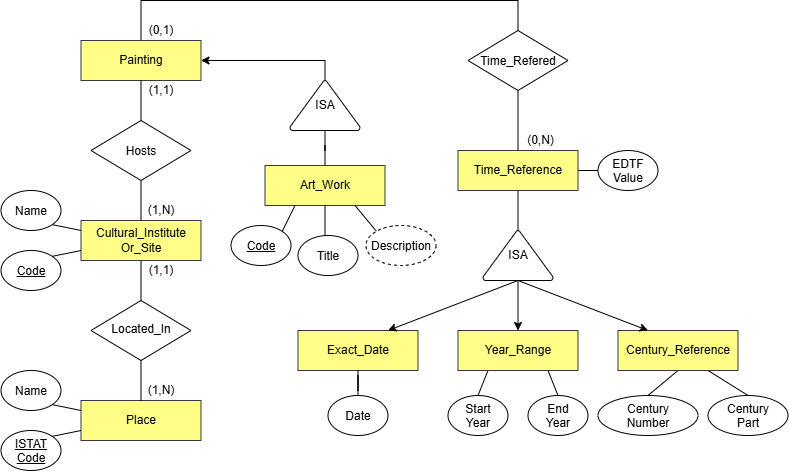

The diagram above was exported from draw.io. Its source (the exported page's mxGraphModel, read from the mxfile embedded in the PNG):
<mxGraphModel dx="1216" dy="754" grid="1" gridSize="10" guides="1" tooltips="1" connect="1" arrows="1" fold="1" page="1" pageScale="1" pageWidth="827" pageHeight="1169" math="0" shadow="0">
  <root>
    <mxCell id="i6iEiGo30hXc2Xqkjkcu-0" />
    <mxCell id="i6iEiGo30hXc2Xqkjkcu-1" parent="i6iEiGo30hXc2Xqkjkcu-0" />
    <mxCell id="i6iEiGo30hXc2Xqkjkcu-2" parent="i6iEiGo30hXc2Xqkjkcu-1" style="rounded=0;whiteSpace=wrap;html=1;fillColor=#ffff88;strokeColor=#36393d;" value="Place" vertex="1">
      <mxGeometry height="40" width="120" x="120" y="780" as="geometry" />
    </mxCell>
    <mxCell id="i6iEiGo30hXc2Xqkjkcu-3" edge="1" parent="i6iEiGo30hXc2Xqkjkcu-1" source="i6iEiGo30hXc2Xqkjkcu-4" style="edgeStyle=orthogonalEdgeStyle;rounded=0;orthogonalLoop=1;jettySize=auto;html=1;endArrow=none;endFill=0;" target="i6iEiGo30hXc2Xqkjkcu-10" value="">
      <mxGeometry relative="1" as="geometry" />
    </mxCell>
    <mxCell id="i6iEiGo30hXc2Xqkjkcu-4" parent="i6iEiGo30hXc2Xqkjkcu-1" style="rounded=0;whiteSpace=wrap;html=1;fillColor=#ffff88;strokeColor=#36393d;" value="Cultural_Institute&lt;br&gt;Or_Site" vertex="1">
      <mxGeometry height="40" width="120" x="120" y="600" as="geometry" />
    </mxCell>
    <mxCell id="i6iEiGo30hXc2Xqkjkcu-5" edge="1" parent="i6iEiGo30hXc2Xqkjkcu-1" source="i6iEiGo30hXc2Xqkjkcu-6" style="edgeStyle=orthogonalEdgeStyle;rounded=0;orthogonalLoop=1;jettySize=auto;html=1;exitX=0.5;exitY=0;exitDx=0;exitDy=0;entryX=0.5;entryY=0;entryDx=0;entryDy=0;endArrow=none;endFill=0;" target="i6iEiGo30hXc2Xqkjkcu-15">
      <mxGeometry relative="1" as="geometry">
        <Array as="points">
          <mxPoint x="180" y="380.04" />
          <mxPoint x="557.04" y="380.04" />
        </Array>
      </mxGeometry>
    </mxCell>
    <mxCell id="i6iEiGo30hXc2Xqkjkcu-6" parent="i6iEiGo30hXc2Xqkjkcu-1" style="rounded=0;whiteSpace=wrap;html=1;fillColor=#ffff88;strokeColor=#36393d;" value="Painting" vertex="1">
      <mxGeometry height="40" width="120" x="120" y="420" as="geometry" />
    </mxCell>
    <mxCell id="i6iEiGo30hXc2Xqkjkcu-7" edge="1" parent="i6iEiGo30hXc2Xqkjkcu-1" source="i6iEiGo30hXc2Xqkjkcu-8" style="rounded=0;orthogonalLoop=1;jettySize=auto;html=1;endArrow=none;endFill=0;" target="i6iEiGo30hXc2Xqkjkcu-51" value="">
      <mxGeometry relative="1" as="geometry" />
    </mxCell>
    <mxCell id="VDNAeTH7RQoY_jr-hawv-4" edge="1" parent="i6iEiGo30hXc2Xqkjkcu-1" source="i6iEiGo30hXc2Xqkjkcu-8" style="edgeStyle=orthogonalEdgeStyle;rounded=0;orthogonalLoop=1;jettySize=auto;html=1;endArrow=none;endFill=0;" target="VDNAeTH7RQoY_jr-hawv-2" value="">
      <mxGeometry relative="1" as="geometry" />
    </mxCell>
    <mxCell id="i6iEiGo30hXc2Xqkjkcu-8" parent="i6iEiGo30hXc2Xqkjkcu-1" style="rounded=0;whiteSpace=wrap;html=1;fillColor=#ffff88;strokeColor=#36393d;" value="Time_Reference" vertex="1">
      <mxGeometry height="40" width="120" x="497" y="530" as="geometry" />
    </mxCell>
    <mxCell id="i6iEiGo30hXc2Xqkjkcu-9" edge="1" parent="i6iEiGo30hXc2Xqkjkcu-1" source="i6iEiGo30hXc2Xqkjkcu-10" style="edgeStyle=orthogonalEdgeStyle;rounded=0;orthogonalLoop=1;jettySize=auto;html=1;endArrow=none;endFill=0;" target="i6iEiGo30hXc2Xqkjkcu-2" value="">
      <mxGeometry relative="1" as="geometry" />
    </mxCell>
    <mxCell id="i6iEiGo30hXc2Xqkjkcu-10" parent="i6iEiGo30hXc2Xqkjkcu-1" style="rhombus;whiteSpace=wrap;html=1;shapeInside=1;" value="Located_In" vertex="1">
      <mxGeometry height="60" width="100" x="130" y="680" as="geometry" />
    </mxCell>
    <mxCell id="i6iEiGo30hXc2Xqkjkcu-11" edge="1" parent="i6iEiGo30hXc2Xqkjkcu-1" source="i6iEiGo30hXc2Xqkjkcu-13" style="edgeStyle=orthogonalEdgeStyle;rounded=0;orthogonalLoop=1;jettySize=auto;html=1;endArrow=none;endFill=0;" target="i6iEiGo30hXc2Xqkjkcu-6" value="">
      <mxGeometry relative="1" as="geometry" />
    </mxCell>
    <mxCell id="i6iEiGo30hXc2Xqkjkcu-12" edge="1" parent="i6iEiGo30hXc2Xqkjkcu-1" source="i6iEiGo30hXc2Xqkjkcu-13" style="edgeStyle=orthogonalEdgeStyle;rounded=0;orthogonalLoop=1;jettySize=auto;html=1;endArrow=none;endFill=0;" target="i6iEiGo30hXc2Xqkjkcu-4" value="">
      <mxGeometry relative="1" as="geometry" />
    </mxCell>
    <mxCell id="i6iEiGo30hXc2Xqkjkcu-13" parent="i6iEiGo30hXc2Xqkjkcu-1" style="rhombus;whiteSpace=wrap;html=1;shapeInside=1;" value="Hosts" vertex="1">
      <mxGeometry height="60" width="100" x="130" y="500" as="geometry" />
    </mxCell>
    <mxCell id="i6iEiGo30hXc2Xqkjkcu-14" edge="1" parent="i6iEiGo30hXc2Xqkjkcu-1" source="i6iEiGo30hXc2Xqkjkcu-15" style="edgeStyle=orthogonalEdgeStyle;rounded=0;orthogonalLoop=1;jettySize=auto;html=1;endArrow=none;endFill=0;" target="i6iEiGo30hXc2Xqkjkcu-8" value="">
      <mxGeometry relative="1" as="geometry" />
    </mxCell>
    <mxCell id="i6iEiGo30hXc2Xqkjkcu-15" parent="i6iEiGo30hXc2Xqkjkcu-1" style="rhombus;whiteSpace=wrap;html=1;shapeInside=1;" value="Time_Refered" vertex="1">
      <mxGeometry height="60" width="100" x="507" y="410" as="geometry" />
    </mxCell>
    <mxCell id="i6iEiGo30hXc2Xqkjkcu-16" edge="1" parent="i6iEiGo30hXc2Xqkjkcu-1" source="i6iEiGo30hXc2Xqkjkcu-17" style="rounded=0;orthogonalLoop=1;jettySize=auto;html=1;exitX=1;exitY=1;exitDx=0;exitDy=0;entryX=0;entryY=0.25;entryDx=0;entryDy=0;endArrow=none;endFill=0;" target="i6iEiGo30hXc2Xqkjkcu-4">
      <mxGeometry relative="1" as="geometry" />
    </mxCell>
    <mxCell id="i6iEiGo30hXc2Xqkjkcu-17" parent="i6iEiGo30hXc2Xqkjkcu-1" style="ellipse;whiteSpace=wrap;html=1;shapeInside=1;" value="Name" vertex="1">
      <mxGeometry height="40" width="60" x="40" y="570" as="geometry" />
    </mxCell>
    <mxCell id="i6iEiGo30hXc2Xqkjkcu-18" edge="1" parent="i6iEiGo30hXc2Xqkjkcu-1" source="i6iEiGo30hXc2Xqkjkcu-19" style="rounded=0;orthogonalLoop=1;jettySize=auto;html=1;exitX=1;exitY=0;exitDx=0;exitDy=0;entryX=0;entryY=0.75;entryDx=0;entryDy=0;endArrow=none;endFill=0;" target="i6iEiGo30hXc2Xqkjkcu-4">
      <mxGeometry relative="1" as="geometry" />
    </mxCell>
    <mxCell id="i6iEiGo30hXc2Xqkjkcu-19" parent="i6iEiGo30hXc2Xqkjkcu-1" style="ellipse;whiteSpace=wrap;html=1;shapeInside=1;" value="&lt;u&gt;Code&lt;/u&gt;" vertex="1">
      <mxGeometry height="40" width="60" x="40" y="630" as="geometry" />
    </mxCell>
    <mxCell id="i6iEiGo30hXc2Xqkjkcu-20" edge="1" parent="i6iEiGo30hXc2Xqkjkcu-1" source="i6iEiGo30hXc2Xqkjkcu-21" style="rounded=0;orthogonalLoop=1;jettySize=auto;html=1;exitX=1;exitY=0;exitDx=0;exitDy=0;entryX=0;entryY=0.75;entryDx=0;entryDy=0;endArrow=none;endFill=0;" target="i6iEiGo30hXc2Xqkjkcu-2">
      <mxGeometry relative="1" as="geometry" />
    </mxCell>
    <mxCell id="i6iEiGo30hXc2Xqkjkcu-21" parent="i6iEiGo30hXc2Xqkjkcu-1" style="ellipse;whiteSpace=wrap;html=1;shapeInside=1;" value="&lt;u&gt;ISTAT Code&lt;/u&gt;" vertex="1">
      <mxGeometry height="40" width="60" x="40" y="810" as="geometry" />
    </mxCell>
    <mxCell id="i6iEiGo30hXc2Xqkjkcu-22" edge="1" parent="i6iEiGo30hXc2Xqkjkcu-1" source="i6iEiGo30hXc2Xqkjkcu-23" style="rounded=0;orthogonalLoop=1;jettySize=auto;html=1;exitX=1;exitY=1;exitDx=0;exitDy=0;entryX=0;entryY=0.25;entryDx=0;entryDy=0;endArrow=none;endFill=0;" target="i6iEiGo30hXc2Xqkjkcu-2">
      <mxGeometry relative="1" as="geometry" />
    </mxCell>
    <mxCell id="i6iEiGo30hXc2Xqkjkcu-23" parent="i6iEiGo30hXc2Xqkjkcu-1" style="ellipse;whiteSpace=wrap;html=1;shapeInside=1;" value="Name" vertex="1">
      <mxGeometry height="40" width="60" x="40" y="750" as="geometry" />
    </mxCell>
    <mxCell id="i6iEiGo30hXc2Xqkjkcu-24" parent="i6iEiGo30hXc2Xqkjkcu-1" style="text;html=1;whiteSpace=wrap;strokeColor=none;fillColor=none;align=center;verticalAlign=middle;rounded=0;" value="(1,N)" vertex="1">
      <mxGeometry height="30" width="60" x="170" y="755" as="geometry" />
    </mxCell>
    <mxCell id="i6iEiGo30hXc2Xqkjkcu-25" parent="i6iEiGo30hXc2Xqkjkcu-1" style="text;html=1;whiteSpace=wrap;strokeColor=none;fillColor=none;align=center;verticalAlign=middle;rounded=0;" value="(1,N)" vertex="1">
      <mxGeometry height="30" width="60" x="170" y="575" as="geometry" />
    </mxCell>
    <mxCell id="i6iEiGo30hXc2Xqkjkcu-26" parent="i6iEiGo30hXc2Xqkjkcu-1" style="text;html=1;whiteSpace=wrap;strokeColor=none;fillColor=none;align=center;verticalAlign=middle;rounded=0;" value="(1,1)" vertex="1">
      <mxGeometry height="30" width="60" x="170" y="635" as="geometry" />
    </mxCell>
    <mxCell id="i6iEiGo30hXc2Xqkjkcu-33" parent="i6iEiGo30hXc2Xqkjkcu-1" style="text;html=1;whiteSpace=wrap;strokeColor=none;fillColor=none;align=center;verticalAlign=middle;rounded=0;" value="(1,1)" vertex="1">
      <mxGeometry height="30" width="60" x="170" y="455" as="geometry" />
    </mxCell>
    <mxCell id="i6iEiGo30hXc2Xqkjkcu-34" parent="i6iEiGo30hXc2Xqkjkcu-1" style="text;html=1;whiteSpace=wrap;strokeColor=none;fillColor=none;align=center;verticalAlign=middle;rounded=0;" value="(0,1)" vertex="1">
      <mxGeometry height="20" width="60" x="170" y="400" as="geometry" />
    </mxCell>
    <mxCell id="i6iEiGo30hXc2Xqkjkcu-35" parent="i6iEiGo30hXc2Xqkjkcu-1" style="text;html=1;whiteSpace=wrap;strokeColor=none;fillColor=none;align=center;verticalAlign=middle;rounded=0;" value="(0,N)" vertex="1">
      <mxGeometry height="20" width="35" x="562" y="510" as="geometry" />
    </mxCell>
    <mxCell id="i6iEiGo30hXc2Xqkjkcu-36" connectable="0" parent="i6iEiGo30hXc2Xqkjkcu-1" style="group" value="" vertex="1">
      <mxGeometry height="105" width="490" x="337" y="710" as="geometry" />
    </mxCell>
    <mxCell id="i6iEiGo30hXc2Xqkjkcu-37" parent="i6iEiGo30hXc2Xqkjkcu-36" style="rounded=0;whiteSpace=wrap;html=1;fillColor=#ffff88;strokeColor=#36393d;" value="Exact_Date" vertex="1">
      <mxGeometry height="40" width="120" as="geometry" />
    </mxCell>
    <mxCell id="i6iEiGo30hXc2Xqkjkcu-38" edge="1" parent="i6iEiGo30hXc2Xqkjkcu-36" source="i6iEiGo30hXc2Xqkjkcu-40" style="rounded=0;orthogonalLoop=1;jettySize=auto;html=1;exitX=0.25;exitY=1;exitDx=0;exitDy=0;entryX=0.5;entryY=0;entryDx=0;entryDy=0;endArrow=none;endFill=0;" target="i6iEiGo30hXc2Xqkjkcu-46">
      <mxGeometry relative="1" as="geometry" />
    </mxCell>
    <mxCell id="i6iEiGo30hXc2Xqkjkcu-39" edge="1" parent="i6iEiGo30hXc2Xqkjkcu-36" source="i6iEiGo30hXc2Xqkjkcu-40" style="rounded=0;orthogonalLoop=1;jettySize=auto;html=1;exitX=0.75;exitY=1;exitDx=0;exitDy=0;entryX=0.5;entryY=0;entryDx=0;entryDy=0;endArrow=none;endFill=0;" target="i6iEiGo30hXc2Xqkjkcu-47">
      <mxGeometry relative="1" as="geometry" />
    </mxCell>
    <mxCell id="i6iEiGo30hXc2Xqkjkcu-40" parent="i6iEiGo30hXc2Xqkjkcu-36" style="rounded=0;whiteSpace=wrap;html=1;fillColor=#ffff88;strokeColor=#36393d;" value="Year_Range" vertex="1">
      <mxGeometry height="40" width="120" x="160" as="geometry" />
    </mxCell>
    <mxCell id="i6iEiGo30hXc2Xqkjkcu-41" edge="1" parent="i6iEiGo30hXc2Xqkjkcu-36" source="i6iEiGo30hXc2Xqkjkcu-43" style="rounded=0;orthogonalLoop=1;jettySize=auto;html=1;exitX=0.5;exitY=1;exitDx=0;exitDy=0;entryX=0.5;entryY=0;entryDx=0;entryDy=0;endArrow=none;endFill=0;" target="i6iEiGo30hXc2Xqkjkcu-48">
      <mxGeometry relative="1" as="geometry" />
    </mxCell>
    <mxCell id="i6iEiGo30hXc2Xqkjkcu-42" edge="1" parent="i6iEiGo30hXc2Xqkjkcu-36" source="i6iEiGo30hXc2Xqkjkcu-43" style="rounded=0;orthogonalLoop=1;jettySize=auto;html=1;exitX=0.75;exitY=1;exitDx=0;exitDy=0;entryX=0.5;entryY=0;entryDx=0;entryDy=0;endArrow=none;endFill=0;" target="i6iEiGo30hXc2Xqkjkcu-49">
      <mxGeometry relative="1" as="geometry" />
    </mxCell>
    <mxCell id="i6iEiGo30hXc2Xqkjkcu-43" parent="i6iEiGo30hXc2Xqkjkcu-36" style="rounded=0;whiteSpace=wrap;html=1;fillColor=#ffff88;strokeColor=#36393d;" value="Century_Reference" vertex="1">
      <mxGeometry height="40" width="120" x="320" as="geometry" />
    </mxCell>
    <mxCell id="i6iEiGo30hXc2Xqkjkcu-44" edge="1" parent="i6iEiGo30hXc2Xqkjkcu-36" source="i6iEiGo30hXc2Xqkjkcu-45" style="edgeStyle=orthogonalEdgeStyle;rounded=0;orthogonalLoop=1;jettySize=auto;html=1;endArrow=none;endFill=0;" target="i6iEiGo30hXc2Xqkjkcu-37" value="">
      <mxGeometry relative="1" as="geometry" />
    </mxCell>
    <mxCell id="i6iEiGo30hXc2Xqkjkcu-45" parent="i6iEiGo30hXc2Xqkjkcu-36" style="ellipse;whiteSpace=wrap;html=1;shapeInside=1;" value="Date" vertex="1">
      <mxGeometry height="40" width="60" x="30" y="65" as="geometry" />
    </mxCell>
    <mxCell id="i6iEiGo30hXc2Xqkjkcu-46" parent="i6iEiGo30hXc2Xqkjkcu-36" style="ellipse;whiteSpace=wrap;html=1;shapeInside=1;" value="Start Year" vertex="1">
      <mxGeometry height="40" width="60" x="150" y="65" as="geometry" />
    </mxCell>
    <mxCell id="i6iEiGo30hXc2Xqkjkcu-47" parent="i6iEiGo30hXc2Xqkjkcu-36" style="ellipse;whiteSpace=wrap;html=1;shapeInside=1;" value="End Year" vertex="1">
      <mxGeometry height="40" width="60" x="230" y="65" as="geometry" />
    </mxCell>
    <mxCell id="i6iEiGo30hXc2Xqkjkcu-48" parent="i6iEiGo30hXc2Xqkjkcu-36" style="ellipse;whiteSpace=wrap;html=1;shapeInside=1;" value="Century Number" vertex="1">
      <mxGeometry height="40" width="100" x="300" y="65" as="geometry" />
    </mxCell>
    <mxCell id="i6iEiGo30hXc2Xqkjkcu-49" parent="i6iEiGo30hXc2Xqkjkcu-36" style="ellipse;whiteSpace=wrap;html=1;shapeInside=1;" value="Century Part" vertex="1">
      <mxGeometry height="40" width="80" x="410" y="65" as="geometry" />
    </mxCell>
    <mxCell id="i6iEiGo30hXc2Xqkjkcu-50" edge="1" parent="i6iEiGo30hXc2Xqkjkcu-1" source="i6iEiGo30hXc2Xqkjkcu-51" style="rounded=0;orthogonalLoop=1;jettySize=auto;html=1;exitX=0.5;exitY=1;exitDx=0;exitDy=0;exitPerimeter=0;entryX=0.25;entryY=0;entryDx=0;entryDy=0;endArrow=classic;endFill=1;" target="i6iEiGo30hXc2Xqkjkcu-43">
      <mxGeometry relative="1" as="geometry" />
    </mxCell>
    <mxCell id="i6iEiGo30hXc2Xqkjkcu-51" parent="i6iEiGo30hXc2Xqkjkcu-1" style="strokeWidth=1;html=1;shape=mxgraph.flowchart.extract_or_measurement;whiteSpace=wrap;" value="ISA" vertex="1">
      <mxGeometry height="50" width="70" x="522" y="610" as="geometry" />
    </mxCell>
    <mxCell id="i6iEiGo30hXc2Xqkjkcu-52" edge="1" parent="i6iEiGo30hXc2Xqkjkcu-1" source="i6iEiGo30hXc2Xqkjkcu-40" style="edgeStyle=orthogonalEdgeStyle;rounded=0;orthogonalLoop=1;jettySize=auto;html=1;endArrow=none;endFill=0;startArrow=classic;startFill=1;" target="i6iEiGo30hXc2Xqkjkcu-51" value="">
      <mxGeometry relative="1" as="geometry" />
    </mxCell>
    <mxCell id="i6iEiGo30hXc2Xqkjkcu-53" edge="1" parent="i6iEiGo30hXc2Xqkjkcu-1" source="i6iEiGo30hXc2Xqkjkcu-37" style="rounded=0;orthogonalLoop=1;jettySize=auto;html=1;exitX=0.75;exitY=0;exitDx=0;exitDy=0;entryX=0.5;entryY=1;entryDx=0;entryDy=0;entryPerimeter=0;endArrow=none;endFill=0;startArrow=classic;startFill=1;" target="i6iEiGo30hXc2Xqkjkcu-51">
      <mxGeometry relative="1" as="geometry" />
    </mxCell>
    <mxCell id="VDNAeTH7RQoY_jr-hawv-1" edge="1" parent="i6iEiGo30hXc2Xqkjkcu-1" source="i6iEiGo30hXc2Xqkjkcu-54" style="edgeStyle=orthogonalEdgeStyle;rounded=0;orthogonalLoop=1;jettySize=auto;html=1;endArrow=none;endFill=0;" target="i6iEiGo30hXc2Xqkjkcu-57" value="">
      <mxGeometry relative="1" as="geometry" />
    </mxCell>
    <mxCell id="i6iEiGo30hXc2Xqkjkcu-54" parent="i6iEiGo30hXc2Xqkjkcu-1" style="rounded=0;whiteSpace=wrap;html=1;fillColor=#ffff88;strokeColor=#36393d;" value="Art_Work" vertex="1">
      <mxGeometry height="40" width="120" x="304" y="545" as="geometry" />
    </mxCell>
    <mxCell id="VDNAeTH7RQoY_jr-hawv-0" edge="1" parent="i6iEiGo30hXc2Xqkjkcu-1" source="i6iEiGo30hXc2Xqkjkcu-57" style="edgeStyle=orthogonalEdgeStyle;rounded=0;orthogonalLoop=1;jettySize=auto;html=1;exitX=0.5;exitY=0;exitDx=0;exitDy=0;exitPerimeter=0;entryX=1;entryY=0.5;entryDx=0;entryDy=0;" target="i6iEiGo30hXc2Xqkjkcu-6">
      <mxGeometry relative="1" as="geometry" />
    </mxCell>
    <mxCell id="i6iEiGo30hXc2Xqkjkcu-57" parent="i6iEiGo30hXc2Xqkjkcu-1" style="strokeWidth=1;html=1;shape=mxgraph.flowchart.extract_or_measurement;whiteSpace=wrap;" value="ISA" vertex="1">
      <mxGeometry height="50" width="70" x="329" y="460" as="geometry" />
    </mxCell>
    <mxCell id="VDNAeTH7RQoY_jr-hawv-2" parent="i6iEiGo30hXc2Xqkjkcu-1" style="ellipse;whiteSpace=wrap;html=1;shapeInside=1;" value="EDTF Value" vertex="1">
      <mxGeometry height="40" width="60" x="637" y="530" as="geometry" />
    </mxCell>
    <mxCell id="VDNAeTH7RQoY_jr-hawv-12" edge="1" parent="i6iEiGo30hXc2Xqkjkcu-1" source="VDNAeTH7RQoY_jr-hawv-5" style="rounded=0;orthogonalLoop=1;jettySize=auto;html=1;exitX=0;exitY=0;exitDx=0;exitDy=0;entryX=0.75;entryY=1;entryDx=0;entryDy=0;endArrow=none;endFill=0;" target="i6iEiGo30hXc2Xqkjkcu-54">
      <mxGeometry relative="1" as="geometry" />
    </mxCell>
    <mxCell id="VDNAeTH7RQoY_jr-hawv-5" parent="i6iEiGo30hXc2Xqkjkcu-1" style="ellipse;whiteSpace=wrap;html=1;shapeInside=1;dashed=1;" value="Description" vertex="1">
      <mxGeometry height="40" width="70" x="405" y="605" as="geometry" />
    </mxCell>
    <mxCell id="VDNAeTH7RQoY_jr-hawv-10" edge="1" parent="i6iEiGo30hXc2Xqkjkcu-1" source="VDNAeTH7RQoY_jr-hawv-6" style="edgeStyle=orthogonalEdgeStyle;rounded=0;orthogonalLoop=1;jettySize=auto;html=1;exitX=0.5;exitY=0;exitDx=0;exitDy=0;entryX=0.5;entryY=1;entryDx=0;entryDy=0;endArrow=none;endFill=0;" target="i6iEiGo30hXc2Xqkjkcu-54">
      <mxGeometry relative="1" as="geometry" />
    </mxCell>
    <mxCell id="VDNAeTH7RQoY_jr-hawv-6" parent="i6iEiGo30hXc2Xqkjkcu-1" style="ellipse;whiteSpace=wrap;html=1;shapeInside=1;" value="Title" vertex="1">
      <mxGeometry height="40" width="60" x="337" y="615" as="geometry" />
    </mxCell>
    <mxCell id="VDNAeTH7RQoY_jr-hawv-9" edge="1" parent="i6iEiGo30hXc2Xqkjkcu-1" source="VDNAeTH7RQoY_jr-hawv-7" style="rounded=0;orthogonalLoop=1;jettySize=auto;html=1;exitX=1;exitY=0;exitDx=0;exitDy=0;entryX=0.25;entryY=1;entryDx=0;entryDy=0;endArrow=none;endFill=0;" target="i6iEiGo30hXc2Xqkjkcu-54">
      <mxGeometry relative="1" as="geometry" />
    </mxCell>
    <mxCell id="VDNAeTH7RQoY_jr-hawv-7" parent="i6iEiGo30hXc2Xqkjkcu-1" style="ellipse;whiteSpace=wrap;html=1;shapeInside=1;fontStyle=4" value="&lt;u style=&quot;&quot;&gt;Code&lt;/u&gt;" vertex="1">
      <mxGeometry height="40" width="60" x="270" y="605" as="geometry" />
    </mxCell>
  </root>
</mxGraphModel>